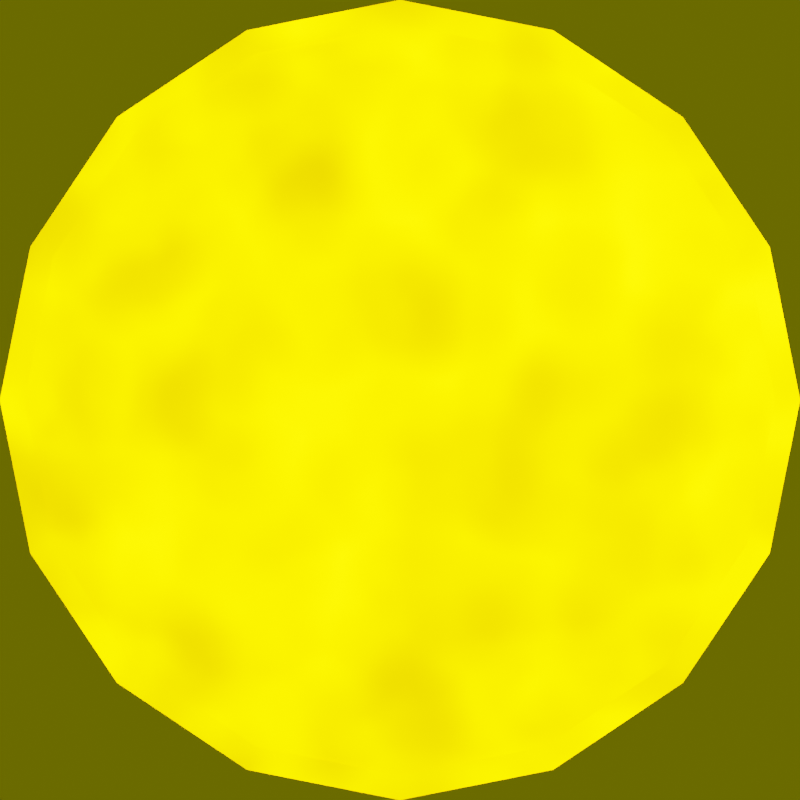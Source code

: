# Source: Coin.blend  (saved by Blender 2.83.18; exported with 4.5.12 LTS)
import bpy
from mathutils import Matrix  # noqa: F401  (used for matrix-valued properties, if any)

bpy.ops.wm.read_factory_settings(use_empty=True)
scene = bpy.context.scene
scene.name = 'Scene'

# ---- collections
col_scene = bpy.data.collections.new('Scene'); scene.collection.children.link(col_scene)
col_objects = bpy.data.collections.new('Objects'); scene.collection.children.link(col_objects)
col_reference = bpy.data.collections.new('Reference'); scene.collection.children.link(col_reference)
col_archive = bpy.data.collections.new('Archive'); scene.collection.children.link(col_archive)

# ---- images (referenced by path relative to the original .blend; pixels are not part of the script)
import os
ASSET_DIR = os.environ.get("B2B_ASSET_DIR", "")  # directory of the original .blend (textures are referenced by path, not embedded)
HERE = os.path.dirname(os.path.abspath(__file__))  # packed textures are extracted next to this script under _unpacked/

def load_image(name, relpath, width, height, colorspace="sRGB"):
    """Load a texture the original file referenced (path relative to the .blend, or extracted next to this script)."""
    p = next((c for c in (os.path.join(HERE, relpath), os.path.join(ASSET_DIR, relpath)) if relpath and os.path.exists(c)), "")
    if p:
        img = bpy.data.images.load(p, check_existing=True)
        img.name = name
    else:  # same state as the original file: an image datablock whose file is absent (Cycles renders it pink)
        img = bpy.data.images.new(name, width, height)
        img.source = "FILE"
        img.filepath = "//" + (relpath or name)
    img.colorspace_settings.name = colorspace
    return img
img_orct2icon_png = load_image('orct2icon.png', 'textures/orct2icon.png', 1024, 1024, 'Linear Rec.709')

# ---- materials (node trees are filled in below, after node groups)
mat_coin = bpy.data.materials.new('Coin')
mat_coin.use_transparent_shadow = False
mat_coin_rim = bpy.data.materials.new('Coin.Rim')
mat_coin_rim.use_transparent_shadow = False

# ---- node groups
ng_auto_smooth = bpy.data.node_groups.new('Auto Smooth', 'GeometryNodeTree')
_s = ng_auto_smooth.interface.new_socket(name='Geometry', in_out='OUTPUT', socket_type='NodeSocketGeometry')
_s = ng_auto_smooth.interface.new_socket(name='Geometry', in_out='INPUT', socket_type='NodeSocketGeometry')
_s = ng_auto_smooth.interface.new_socket(name='Angle', in_out='INPUT', socket_type='NodeSocketFloat')
_s.subtype = 'ANGLE'
_s.min_value = 0.0
_s.max_value = 3.142
ng_auto_smooth.is_modifier = True
_N = ng_auto_smooth.nodes; _L = ng_auto_smooth.links
n0 = _N.new('NodeGroupOutput'); n0.name = 'Group Output'; n0.location = (480, -100)
n1 = _N.new('NodeGroupInput'); n1.name = 'Group Input'; n1.location = (-420, -300)
n2 = _N.new('NodeGroupInput'); n2.name = 'Group Input.001'; n2.location = (-60, -100)
n3 = _N.new('GeometryNodeSetShadeSmooth'); n3.name = 'Set Shade Smooth'; n3.location = (120, -100)
n3.domain = 'EDGE'
n4 = _N.new('GeometryNodeSetShadeSmooth'); n4.name = 'Set Shade Smooth.001'; n4.location = (300, -100)
n5 = _N.new('GeometryNodeInputMeshEdgeAngle'); n5.name = 'Edge Angle'; n5.location = (-420, -220)
n6 = _N.new('GeometryNodeInputEdgeSmooth'); n6.name = 'Is Edge Smooth'; n6.location = (-60, -160)
n7 = _N.new('GeometryNodeInputShadeSmooth'); n7.name = 'Is Face Smooth'; n7.location = (-240, -340)
n8 = _N.new('FunctionNodeBooleanMath'); n8.name = 'Boolean Math'; n8.location = (-60, -220)
n9 = _N.new('FunctionNodeCompare'); n9.name = 'Compare'; n9.location = (-240, -180)
n9.operation = 'LESS_EQUAL'
_L.new(n5.outputs[0], n9.inputs[0])
_L.new(n4.outputs[0], n0.inputs[0])
_L.new(n1.outputs[1], n9.inputs[1])
_L.new(n9.outputs[0], n8.inputs[0])
_L.new(n7.outputs[0], n8.inputs[1])
_L.new(n2.outputs[0], n3.inputs[0])
_L.new(n6.outputs[0], n3.inputs[1])
_L.new(n3.outputs[0], n4.inputs[0])
_L.new(n8.outputs[0], n3.inputs[2])
n0.is_active_output = True

# ---- material node trees
mat_coin.use_nodes = True; mat_coin.node_tree.nodes.clear()
_N = mat_coin.node_tree.nodes; _L = mat_coin.node_tree.links
n0 = _N.new('ShaderNodeBsdfPrincipled'); n0.name = 'Principled BSDF'; n0.location = (382, 262)
n0.distribution = 'GGX'
n0.subsurface_method = 'BURLEY'
n0.inputs[1].default_value = 1.0
n0.inputs[3].default_value = 1.45
n0.inputs[27].default_value = (0.0, 0.0, 0.0, 1.0)
n0.inputs[28].default_value = 1.0
n1 = _N.new('ShaderNodeBump'); n1.name = 'Bump'; n1.location = (200, -140)
n1.inputs[1].default_value = 1.8
n1.inputs[2].default_value = 1.0
n2 = _N.new('ShaderNodeMapRange'); n2.name = 'Map Range'; n2.location = (200, 100)
n2.clamp = False
n2.inputs[3].default_value = 0.14
n2.inputs[4].default_value = 0.8
n3 = _N.new('ShaderNodeValToRGB'); n3.name = 'ColorRamp'; n3.location = (100, 340)
while len(n3.color_ramp.elements) > 1: n3.color_ramp.elements.remove(n3.color_ramp.elements[-1])
n3.color_ramp.elements[0].position = 0.0; n3.color_ramp.elements[0].color = (0.7952, 0.337, 0.0, 1.0)
_e = n3.color_ramp.elements.new(1.0); _e.color = (0.6038, 0.3211, 0.0, 1.0)
n4 = _N.new('ShaderNodeBump'); n4.name = 'Bump.001'; n4.location = (-100, -140)
n4.inputs[0].default_value = 0.2
n4.inputs[1].default_value = 1.0
n4.inputs[2].default_value = 1.0
n5 = _N.new('ShaderNodeTexNoise'); n5.name = 'Noise Texture'; n5.location = (-340, -100)
n5.inputs[2].default_value = 1.2
n5.inputs[3].default_value = 0.5
n6 = _N.new('ShaderNodeTexImage'); n6.name = 'Image Texture'; n6.location = (-440, 180)
n6.image = img_orct2icon_png
n6.interpolation = 'Cubic'
n6.extension = 'CLIP'
n7 = _N.new('ShaderNodeMix'); n7.name = 'Mix'; n7.location = (-120, 180)
n7.data_type = 'RGBA'
n7.inputs[6].default_value = (1.0, 1.0, 1.0, 1.0)
n8 = _N.new('ShaderNodeMapping'); n8.name = 'Mapping'; n8.location = (-780, 60)
n8.width = 240
n8.inputs[1].default_value = (-0.125, -0.125, 0.0)
n8.inputs[3].default_value = (1.25, 1.25, 1.25)
n9 = _N.new('ShaderNodeTexCoord'); n9.name = 'Texture Coordinate'; n9.location = (-960, 0)
n10 = _N.new('ShaderNodeOutputMaterial'); n10.name = 'Material Output'; n10.location = (660, 240)
_L.new(n8.outputs[0], n6.inputs[0])
_L.new(n9.outputs[2], n8.inputs[0])
_L.new(n6.outputs[1], n7.inputs[0])
_L.new(n6.outputs[0], n7.inputs[7])
_L.new(n1.outputs[0], n0.inputs[5])
_L.new(n5.outputs[0], n4.inputs[3])
_L.new(n4.outputs[0], n1.inputs[4])
_L.new(n9.outputs[3], n5.inputs[0])
_L.new(n7.outputs[2], n3.inputs[0])
_L.new(n3.outputs[0], n0.inputs[0])
_L.new(n5.outputs[0], n2.inputs[0])
_L.new(n2.outputs[0], n0.inputs[2])
_L.new(n0.outputs[0], n10.inputs[0])
_L.new(n7.outputs[2], n1.inputs[3])
n10.is_active_output = True
mat_coin_rim.use_nodes = True; mat_coin_rim.node_tree.nodes.clear()
_N = mat_coin_rim.node_tree.nodes; _L = mat_coin_rim.node_tree.links
n0 = _N.new('ShaderNodeBump'); n0.name = 'Bump'; n0.location = (280, -180)
n0.inputs[1].default_value = 5.0
n0.inputs[2].default_value = 1.0
n1 = _N.new('ShaderNodeValToRGB'); n1.name = 'ColorRamp'; n1.location = (180, 180)
while len(n1.color_ramp.elements) > 1: n1.color_ramp.elements.remove(n1.color_ramp.elements[-1])
n1.color_ramp.elements[0].position = 0.0; n1.color_ramp.elements[0].color = (0.7952, 0.337, 0.0, 1.0)
_e = n1.color_ramp.elements.new(1.0); _e.color = (0.6038, 0.3211, 0.0, 1.0)
n2 = _N.new('ShaderNodeAmbientOcclusion'); n2.name = 'Ambient Occlusion'; n2.location = (460, 180)
n3 = _N.new('NodeReroute'); n3.name = 'Reroute'; n3.location = (460, -300)
n3.width = 16
n3.socket_idname = 'NodeSocketVector'
n4 = _N.new('ShaderNodeBsdfPrincipled'); n4.name = 'Principled BSDF'; n4.location = (660, 220)
n4.distribution = 'GGX'
n4.subsurface_method = 'BURLEY'
n4.inputs[1].default_value = 1.0
n4.inputs[3].default_value = 1.45
n4.inputs[27].default_value = (0.0, 0.0, 0.0, 1.0)
n4.inputs[28].default_value = 1.0
n5 = _N.new('ShaderNodeBump'); n5.name = 'Bump.001'; n5.location = (-20, -180)
n5.inputs[0].default_value = 0.2
n5.inputs[1].default_value = 1.0
n5.inputs[2].default_value = 1.0
n6 = _N.new('ShaderNodeClamp'); n6.name = 'Clamp'; n6.location = (-20, 0)
n6.inputs[2].default_value = 0.1
n7 = _N.new('ShaderNodeTexWave'); n7.name = 'Wave Texture'; n7.location = (-280, 160)
n7.wave_type = 'RINGS'
n7.rings_direction = 'Z'
n7.inputs[1].default_value = 3.27
n8 = _N.new('ShaderNodeTexNoise'); n8.name = 'Noise Texture'; n8.location = (-280, -160)
n8.inputs[2].default_value = 1.2
n8.inputs[3].default_value = 0.5
n9 = _N.new('ShaderNodeMapRange'); n9.name = 'Map Range'; n9.location = (460, -60)
n9.clamp = False
n9.inputs[3].default_value = 0.14
n9.inputs[4].default_value = 0.8
n10 = _N.new('NodeReroute'); n10.name = 'Reroute.001'; n10.location = (-60, -160)
n10.width = 16
n10.socket_idname = 'NodeSocketFloat'
n11 = _N.new('ShaderNodeTexCoord'); n11.name = 'Texture Coordinate.001'; n11.location = (-540, -140)
n12 = _N.new('ShaderNodeOutputMaterial'); n12.name = 'Material Output'; n12.location = (940, 220)
_L.new(n3.outputs[0], n4.inputs[5])
_L.new(n8.outputs[0], n5.inputs[3])
_L.new(n5.outputs[0], n0.inputs[4])
_L.new(n1.outputs[0], n2.inputs[0])
_L.new(n10.outputs[0], n9.inputs[0])
_L.new(n9.outputs[0], n4.inputs[2])
_L.new(n11.outputs[3], n7.inputs[0])
_L.new(n7.outputs[0], n6.inputs[0])
_L.new(n6.outputs[0], n0.inputs[3])
_L.new(n6.outputs[0], n1.inputs[0])
_L.new(n2.outputs[0], n4.inputs[0])
_L.new(n0.outputs[0], n2.inputs[2])
_L.new(n4.outputs[0], n12.inputs[0])
_L.new(n0.outputs[0], n3.inputs[0])
_L.new(n8.outputs[0], n10.inputs[0])
_L.new(n11.outputs[3], n8.inputs[0])
n12.is_active_output = True

# ---- world
world_world = bpy.data.worlds.new('World'); scene.world = world_world
world_world.use_nodes = True; world_world.node_tree.nodes.clear()
_N = world_world.node_tree.nodes; _L = world_world.node_tree.links
n0 = _N.new('ShaderNodeOutputWorld'); n0.name = 'World Output'; n0.location = (300, 300)
n1 = _N.new('ShaderNodeBackground'); n1.name = 'Background'; n1.location = (10, 300)
n1.inputs[0].default_value = (0.05848, 0.05848, 0.0, 1.0)
_L.new(n1.outputs[0], n0.inputs[0])
n0.is_active_output = True
world_world.color = (0.05088, 0.05088, 0.05088)
world_world.use_sun_shadow = False
world_world.sun_shadow_jitter_overblur = 0.0

# ---- cameras
cam_camera = bpy.data.cameras.new('Camera')
cam_camera.type = 'ORTHO'
cam_camera.clip_end = 100.0
cam_camera.ortho_scale = 8.0

# ---- lights
light_light = bpy.data.lights.new('Light', 'POINT')
light_light.transmission_factor = 0.0
light_light.energy = 3000.0
light_light.shadow_soft_size = 6.0
light_light.shadow_maximum_resolution = 0.012
light_light.use_absolute_resolution = True
light_light_001 = bpy.data.lights.new('Light.001', 'POINT')
light_light_001.transmission_factor = 0.0
light_light_001.energy = 3000.0
light_light_001.shadow_soft_size = 6.0
light_light_001.shadow_maximum_resolution = 0.012
light_light_001.use_absolute_resolution = True
light_light_002 = bpy.data.lights.new('Light.002', 'POINT')
light_light_002.color = (0.9915, 1.0, 0.0)
light_light_002.transmission_factor = 0.0
light_light_002.use_custom_distance = True
light_light_002.cutoff_distance = 10.0
light_light_002.energy = 1000.0
light_light_002.shadow_soft_size = 5.0
light_light_002.shadow_maximum_resolution = 0.012
light_light_002.use_absolute_resolution = True
light_light_003 = bpy.data.lights.new('Light.003', 'AREA')
light_light_003.transmission_factor = 0.0
light_light_003.use_custom_distance = True
light_light_003.cutoff_distance = 10.0
light_light_003.use_shadow = False
light_light_003.energy = 2356.0
light_light_003.shadow_soft_size = 9.0
light_light_003.shadow_maximum_resolution = 0.012
light_light_003.use_absolute_resolution = True
light_light_003.size = 9.0
light_light_003.size_y = 0.1

# ---- meshes
me_circle = bpy.data.meshes.new('Circle')
me_circle.from_pydata([(2.548e-07, 4.0, 0.338), (-1.531, 3.696, 0.338), (-2.828, 2.828, 0.338), (-3.696, 1.531, 0.338), (-4.0, -2.553e-07, 0.338), (-3.696, -1.531, 0.338), (-2.828, -2.828, 0.338), (-1.531, -3.696, 0.338), (-3.492e-07, -4.0, 0.338), (1.531, -3.696, 0.338), (2.828, -2.828, 0.338), (3.696, -1.531, 0.338), (4.0, -3.277e-08, 0.338), (3.696, 1.531, 0.338), (2.828, 2.828, 0.338), (1.531, 3.696, 0.338), (-1.437, 3.47, 0.338), (2.845e-07, 3.756, 0.338), (-2.656, 2.656, 0.338), (-3.47, 1.437, 0.338), (-3.756, -2.553e-07, 0.338), (-3.47, -1.437, 0.338), (-2.656, -2.656, 0.338), (-1.437, -3.47, 0.338), (-3.195e-07, -3.756, 0.338), (1.437, -3.47, 0.338), (2.656, -2.656, 0.338), (3.47, -1.437, 0.338), (3.756, -6.06e-08, 0.338), (3.47, 1.437, 0.338), (2.656, 2.656, 0.338), (1.437, 3.47, 0.338), (2.548e-07, 4.0, -0.338), (-1.531, 3.696, -0.338), (-2.828, 2.828, -0.338), (-3.696, 1.531, -0.338), (-4.0, -2.553e-07, -0.338), (-3.696, -1.531, -0.338), (-2.828, -2.828, -0.338), (-1.531, -3.696, -0.338), (-3.492e-07, -4.0, -0.338), (1.531, -3.696, -0.338), (2.828, -2.828, -0.338), (3.696, -1.531, -0.338), (4.0, -3.277e-08, -0.338), (3.696, 1.531, -0.338), (2.828, 2.828, -0.338), (1.531, 3.696, -0.338), (-1.437, 3.47, -0.338), (2.845e-07, 3.756, -0.338), (-2.656, 2.656, -0.338), (-3.47, 1.437, -0.338), (-3.756, -2.553e-07, -0.338), (-3.47, -1.437, -0.338), (-2.656, -2.656, -0.338), (-1.437, -3.47, -0.338), (-3.195e-07, -3.756, -0.338), (1.437, -3.47, -0.338), (2.656, -2.656, -0.338), (3.47, -1.437, -0.338), (3.756, -6.06e-08, -0.338), (3.47, 1.437, -0.338), (2.656, 2.656, -0.338), (1.437, 3.47, -0.338), (-1.437, 3.47, 0.4819), (2.845e-07, 3.756, 0.4819), (-2.656, 2.656, 0.4819), (-3.47, 1.437, 0.4819), (-3.756, -2.553e-07, 0.4819), (-3.47, -1.437, 0.4819), (-2.656, -2.656, 0.4819), (-1.437, -3.47, 0.4819), (-3.195e-07, -3.756, 0.4819), (1.437, -3.47, 0.4819), (2.656, -2.656, 0.4819), (3.47, -1.437, 0.4819), (3.756, -6.06e-08, 0.4819), (3.47, 1.437, 0.4819), (2.656, 2.656, 0.4819), (1.437, 3.47, 0.4819), (-1.531, 3.696, 0.4819), (2.548e-07, 4.0, 0.4819), (-2.828, 2.828, 0.4819), (-3.696, 1.531, 0.4819), (-4.0, -2.553e-07, 0.4819), (-3.696, -1.531, 0.4819), (-2.828, -2.828, 0.4819), (-1.531, -3.696, 0.4819), (-3.492e-07, -4.0, 0.4819), (1.531, -3.696, 0.4819), (2.828, -2.828, 0.4819), (3.696, -1.531, 0.4819), (4.0, -3.277e-08, 0.4819), (3.696, 1.531, 0.4819), (2.828, 2.828, 0.4819), (1.531, 3.696, 0.4819), (-1.437, 3.47, -0.4819), (3.277e-07, 3.756, -0.4819), (-2.656, 2.656, -0.4819), (-3.47, 1.437, -0.4819), (-3.756, -2.122e-07, -0.4819), (-3.47, -1.437, -0.4819), (-2.656, -2.656, -0.4819), (-1.437, -3.47, -0.4819), (-3.626e-07, -3.756, -0.4819), (1.437, -3.47, -0.4819), (2.656, -2.656, -0.4819), (3.47, -1.437, -0.4819), (3.756, -6.06e-08, -0.4819), (3.47, 1.437, -0.4819), (2.656, 2.656, -0.4819), (1.437, 3.47, -0.4819), (-1.531, 3.696, -0.4819), (2.98e-07, 4.0, -0.4819), (-2.828, 2.828, -0.4819), (-3.696, 1.531, -0.4819), (-4.0, -2.122e-07, -0.4819), (-3.696, -1.531, -0.4819), (-2.828, -2.828, -0.4819), (-1.531, -3.696, -0.4819), (-3.923e-07, -4.0, -0.4819), (1.531, -3.696, -0.4819), (2.828, -2.828, -0.4819), (3.696, -1.531, -0.4819), (4.0, -3.277e-08, -0.4819), (3.696, 1.531, -0.4819), (2.828, 2.828, -0.4819), (1.531, 3.696, -0.4819)], [], [(16, 18, 19, 20, 21, 22, 23, 24, 25, 26, 27, 28, 29, 30, 31, 17), (60, 61, 109, 108), (24, 23, 71, 72), (59, 60, 108, 107), (23, 22, 70, 71), (58, 59, 107, 106), (22, 21, 69, 70), (15, 0, 81, 95), (57, 58, 106, 105), (21, 20, 68, 69), (14, 15, 95, 94), (56, 57, 105, 104), (20, 19, 67, 68), (13, 14, 94, 93), (55, 56, 104, 103), (19, 18, 66, 67), (12, 13, 93, 92), (48, 49, 63, 62, 61, 60, 59, 58, 57, 56, 55, 54, 53, 52, 51, 50), (54, 55, 103, 102), (18, 16, 64, 66), (11, 12, 92, 91), (53, 54, 102, 101), (32, 47, 127, 113), (16, 17, 65, 64), (10, 11, 91, 90), (52, 53, 101, 100), (47, 46, 126, 127), (9, 10, 90, 89), (51, 52, 100, 99), (46, 45, 125, 126), (8, 9, 89, 88), (50, 51, 99, 98), (45, 44, 124, 125), (7, 8, 88, 87), (1, 0, 32, 33), (2, 1, 33, 34), (3, 2, 34, 35), (4, 3, 35, 36), (5, 4, 36, 37), (6, 5, 37, 38), (7, 6, 38, 39), (8, 7, 39, 40), (9, 8, 40, 41), (10, 9, 41, 42), (11, 10, 42, 43), (12, 11, 43, 44), (13, 12, 44, 45), (14, 13, 45, 46), (15, 14, 46, 47), (0, 15, 47, 32), (64, 65, 81, 80), (66, 64, 80, 82), (67, 66, 82, 83), (68, 67, 83, 84), (69, 68, 84, 85), (70, 69, 85, 86), (71, 70, 86, 87), (72, 71, 87, 88), (73, 72, 88, 89), (74, 73, 89, 90), (75, 74, 90, 91), (76, 75, 91, 92), (77, 76, 92, 93), (78, 77, 93, 94), (79, 78, 94, 95), (65, 79, 95, 81), (96, 112, 113, 97), (98, 114, 112, 96), (99, 115, 114, 98), (100, 116, 115, 99), (101, 117, 116, 100), (102, 118, 117, 101), (103, 119, 118, 102), (104, 120, 119, 103), (105, 121, 120, 104), (106, 122, 121, 105), (107, 123, 122, 106), (108, 124, 123, 107), (109, 125, 124, 108), (110, 126, 125, 109), (111, 127, 126, 110), (97, 113, 127, 111), (25, 24, 72, 73), (61, 62, 110, 109), (26, 25, 73, 74), (62, 63, 111, 110), (27, 26, 74, 75), (63, 49, 97, 111), (28, 27, 75, 76), (33, 32, 113, 112), (29, 28, 76, 77), (34, 33, 112, 114), (30, 29, 77, 78), (35, 34, 114, 115), (31, 30, 78, 79), (36, 35, 115, 116), (17, 31, 79, 65), (37, 36, 116, 117), (0, 1, 80, 81), (38, 37, 117, 118), (1, 2, 82, 80), (39, 38, 118, 119), (2, 3, 83, 82), (40, 39, 119, 120), (3, 4, 84, 83), (41, 40, 120, 121), (4, 5, 85, 84), (42, 41, 121, 122), (5, 6, 86, 85), (43, 42, 122, 123), (49, 48, 96, 97), (6, 7, 87, 86), (44, 43, 123, 124), (48, 50, 98, 96)])
me_circle.polygons.foreach_set('use_smooth', [True] * 114)
me_circle.polygons.foreach_set('material_index', [0, 0, 0, 0, 0, 0, 0, 1, 0, 0, 1, 0, 0, 1, 0, 0, 1, 0, 0, 0, 1, 0, 1, 0, 1, 0, 1, 1, 0, 1, 1, 0, 1, 1, 1, 1, 1, 1, 1, 1, 1, 1, 1, 1, 1, 1, 1, 1, 1, 1, 0, 0, 0, 0, 0, 0, 0, 0, 0, 0, 0, 0, 0, 0, 0, 0, 0, 0, 0, 0, 0, 0, 0, 0, 0, 0, 0, 0, 0, 0, 0, 0, 0, 0, 0, 0, 0, 0, 0, 1, 0, 1, 0, 1, 0, 1, 0, 1, 1, 1, 1, 1, 1, 1, 1, 1, 1, 1, 1, 1, 0, 1, 1, 0])
_uv = me_circle.uv_layers.new(name='UVMap')
_uv.uv.foreach_set('vector', [0.3203, 0.9337, 0.168, 0.832, 0.06627, 0.6797, 0.03053, 0.5, 0.06627, 0.3203, 0.168, 0.168, 0.3203, 0.06627, 0.5, 0.03053, 0.6797, 0.06627, 0.832, 0.168, 0.9337, 0.3203, 0.9695, 0.5, 0.9337, 0.6797, 0.832, 0.832, 0.6797, 0.9337, 0.5, 0.9695, 0.9695, 0.5, 0.9337, 0.6797, 0.9337, 0.6797, 0.9695, 0.5, 0.5, 0.03053, 0.3203, 0.06627, 0.3203, 0.06627, 0.5, 0.03053, 0.9337, 0.3203, 0.9695, 0.5, 0.9695, 0.5, 0.9337, 0.3203, 0.3203, 0.06627, 0.168, 0.168, 0.168, 0.168, 0.3203, 0.06627, 0.832, 0.168, 0.9337, 0.3203, 0.9337, 0.3203, 0.832, 0.168, 0.168, 0.168, 0.06627, 0.3203, 0.06627, 0.3203, 0.168, 0.168, 0.6913, 0.9619, 0.5, 1.0, 0.5, 1.0, 0.6913, 0.9619, 0.6797, 0.06627, 0.832, 0.168, 0.832, 0.168, 0.6797, 0.06627, 0.06627, 0.3203, 0.03053, 0.5, 0.03053, 0.5, 0.06627, 0.3203, 0.8536, 0.8536, 0.6913, 0.9619, 0.6913, 0.9619, 0.8536, 0.8536, 0.5, 0.03053, 0.6797, 0.06627, 0.6797, 0.06627, 0.5, 0.03053, 0.03053, 0.5, 0.06627, 0.6797, 0.06627, 0.6797, 0.03053, 0.5, 0.9619, 0.6913, 0.8536, 0.8536, 0.8536, 0.8536, 0.9619, 0.6913, 0.3203, 0.06627, 0.5, 0.03053, 0.5, 0.03053, 0.3203, 0.06627, 0.06627, 0.6797, 0.168, 0.832, 0.168, 0.832, 0.06627, 0.6797, 1.0, 0.5, 0.9619, 0.6913, 0.9619, 0.6913, 1.0, 0.5, 0.3203, 0.9337, 0.5, 0.9695, 0.6797, 0.9337, 0.832, 0.832, 0.9337, 0.6797, 0.9695, 0.5, 0.9337, 0.3203, 0.832, 0.168, 0.6797, 0.06627, 0.5, 0.03053, 0.3203, 0.06627, 0.168, 0.168, 0.06627, 0.3203, 0.03053, 0.5, 0.06627, 0.6797, 0.168, 0.832, 0.168, 0.168, 0.3203, 0.06627, 0.3203, 0.06627, 0.168, 0.168, 0.168, 0.832, 0.3203, 0.9337, 0.3203, 0.9337, 0.168, 0.832, 0.9619, 0.3087, 1.0, 0.5, 1.0, 0.5, 0.9619, 0.3087, 0.06627, 0.3203, 0.168, 0.168, 0.168, 0.168, 0.06627, 0.3203, 0.5, 1.0, 0.6913, 0.9619, 0.6913, 0.9619, 0.5, 1.0, 0.3203, 0.9337, 0.5, 0.9695, 0.5, 0.9695, 0.3203, 0.9337, 0.8536, 0.1464, 0.9619, 0.3087, 0.9619, 0.3087, 0.8536, 0.1464, 0.03053, 0.5, 0.06627, 0.3203, 0.06627, 0.3203, 0.03053, 0.5, 0.6913, 0.9619, 0.8536, 0.8536, 0.8536, 0.8536, 0.6913, 0.9619, 0.6913, 0.03806, 0.8536, 0.1464, 0.8536, 0.1464, 0.6913, 0.03806, 0.06627, 0.6797, 0.03053, 0.5, 0.03053, 0.5, 0.06627, 0.6797, 0.8536, 0.8536, 0.9619, 0.6913, 0.9619, 0.6913, 0.8536, 0.8536, 0.5, 0.0, 0.6913, 0.03806, 0.6913, 0.03806, 0.5, 0.0, 0.168, 0.832, 0.06627, 0.6797, 0.06627, 0.6797, 0.168, 0.832, 0.9619, 0.6913, 1.0, 0.5, 1.0, 0.5, 0.9619, 0.6913, 0.3087, 0.03806, 0.5, 0.0, 0.5, 0.0, 0.3087, 0.03806, 0.3087, 0.9619, 0.5, 1.0, 0.5, 1.0, 0.3087, 0.9619, 0.1464, 0.8536, 0.3087, 0.9619, 0.3087, 0.9619, 0.1464, 0.8536, 0.03806, 0.6913, 0.1464, 0.8536, 0.1464, 0.8536, 0.03806, 0.6913, 0.0, 0.5, 0.03806, 0.6913, 0.03806, 0.6913, 0.0, 0.5, 0.03806, 0.3087, 0.0, 0.5, 0.0, 0.5, 0.03806, 0.3087, 0.1464, 0.1464, 0.03806, 0.3087, 0.03806, 0.3087, 0.1464, 0.1464, 0.3087, 0.03806, 0.1464, 0.1464, 0.1464, 0.1464, 0.3087, 0.03806, 0.5, 0.0, 0.3087, 0.03806, 0.3087, 0.03806, 0.5, 0.0, 0.6913, 0.03806, 0.5, 0.0, 0.5, 0.0, 0.6913, 0.03806, 0.8536, 0.1464, 0.6913, 0.03806, 0.6913, 0.03806, 0.8536, 0.1464, 0.9619, 0.3087, 0.8536, 0.1464, 0.8536, 0.1464, 0.9619, 0.3087, 1.0, 0.5, 0.9619, 0.3087, 0.9619, 0.3087, 1.0, 0.5, 0.9619, 0.6913, 1.0, 0.5, 1.0, 0.5, 0.9619, 0.6913, 0.8536, 0.8536, 0.9619, 0.6913, 0.9619, 0.6913, 0.8536, 0.8536, 0.6913, 0.9619, 0.8536, 0.8536, 0.8536, 0.8536, 0.6913, 0.9619, 0.5, 1.0, 0.6913, 0.9619, 0.6913, 0.9619, 0.5, 1.0, 0.3203, 0.9337, 0.5, 0.9695, 0.5, 1.0, 0.3087, 0.9619, 0.168, 0.832, 0.3203, 0.9337, 0.3087, 0.9619, 0.1464, 0.8536, 0.06627, 0.6797, 0.168, 0.832, 0.1464, 0.8536, 0.03806, 0.6913, 0.03053, 0.5, 0.06627, 0.6797, 0.03806, 0.6913, 0.0, 0.5, 0.06627, 0.3203, 0.03053, 0.5, 0.0, 0.5, 0.03806, 0.3087, 0.168, 0.168, 0.06627, 0.3203, 0.03806, 0.3087, 0.1464, 0.1464, 0.3203, 0.06627, 0.168, 0.168, 0.1464, 0.1464, 0.3087, 0.03806, 0.5, 0.03053, 0.3203, 0.06627, 0.3087, 0.03806, 0.5, 0.0, 0.6797, 0.06627, 0.5, 0.03053, 0.5, 0.0, 0.6913, 0.03806, 0.832, 0.168, 0.6797, 0.06627, 0.6913, 0.03806, 0.8536, 0.1464, 0.9337, 0.3203, 0.832, 0.168, 0.8536, 0.1464, 0.9619, 0.3087, 0.9695, 0.5, 0.9337, 0.3203, 0.9619, 0.3087, 1.0, 0.5, 0.9337, 0.6797, 0.9695, 0.5, 1.0, 0.5, 0.9619, 0.6913, 0.832, 0.832, 0.9337, 0.6797, 0.9619, 0.6913, 0.8536, 0.8536, 0.6797, 0.9337, 0.832, 0.832, 0.8536, 0.8536, 0.6913, 0.9619, 0.5, 0.9695, 0.6797, 0.9337, 0.6913, 0.9619, 0.5, 1.0, 0.3203, 0.9337, 0.3087, 0.9619, 0.5, 1.0, 0.5, 0.9695, 0.168, 0.832, 0.1464, 0.8536, 0.3087, 0.9619, 0.3203, 0.9337, 0.06627, 0.6797, 0.03806, 0.6913, 0.1464, 0.8536, 0.168, 0.832, 0.03053, 0.5, 0.0, 0.5, 0.03806, 0.6913, 0.06627, 0.6797, 0.06627, 0.3203, 0.03806, 0.3087, 0.0, 0.5, 0.03053, 0.5, 0.168, 0.168, 0.1464, 0.1464, 0.03806, 0.3087, 0.06627, 0.3203, 0.3203, 0.06627, 0.3087, 0.03806, 0.1464, 0.1464, 0.168, 0.168, 0.5, 0.03053, 0.5, 0.0, 0.3087, 0.03806, 0.3203, 0.06627, 0.6797, 0.06627, 0.6913, 0.03806, 0.5, 0.0, 0.5, 0.03053, 0.832, 0.168, 0.8536, 0.1464, 0.6913, 0.03806, 0.6797, 0.06627, 0.9337, 0.3203, 0.9619, 0.3087, 0.8536, 0.1464, 0.832, 0.168, 0.9695, 0.5, 1.0, 0.5, 0.9619, 0.3087, 0.9337, 0.3203, 0.9337, 0.6797, 0.9619, 0.6913, 1.0, 0.5, 0.9695, 0.5, 0.832, 0.832, 0.8536, 0.8536, 0.9619, 0.6913, 0.9337, 0.6797, 0.6797, 0.9337, 0.6913, 0.9619, 0.8536, 0.8536, 0.832, 0.832, 0.5, 0.9695, 0.5, 1.0, 0.6913, 0.9619, 0.6797, 0.9337, 0.6797, 0.06627, 0.5, 0.03053, 0.5, 0.03053, 0.6797, 0.06627, 0.9337, 0.6797, 0.832, 0.832, 0.832, 0.832, 0.9337, 0.6797, 0.832, 0.168, 0.6797, 0.06627, 0.6797, 0.06627, 0.832, 0.168, 0.832, 0.832, 0.6797, 0.9337, 0.6797, 0.9337, 0.832, 0.832, 0.9337, 0.3203, 0.832, 0.168, 0.832, 0.168, 0.9337, 0.3203, 0.6797, 0.9337, 0.5, 0.9695, 0.5, 0.9695, 0.6797, 0.9337, 0.9695, 0.5, 0.9337, 0.3203, 0.9337, 0.3203, 0.9695, 0.5, 0.3087, 0.9619, 0.5, 1.0, 0.5, 1.0, 0.3087, 0.9619, 0.9337, 0.6797, 0.9695, 0.5, 0.9695, 0.5, 0.9337, 0.6797, 0.1464, 0.8536, 0.3087, 0.9619, 0.3087, 0.9619, 0.1464, 0.8536, 0.832, 0.832, 0.9337, 0.6797, 0.9337, 0.6797, 0.832, 0.832, 0.03806, 0.6913, 0.1464, 0.8536, 0.1464, 0.8536, 0.03806, 0.6913, 0.6797, 0.9337, 0.832, 0.832, 0.832, 0.832, 0.6797, 0.9337, 0.0, 0.5, 0.03806, 0.6913, 0.03806, 0.6913, 0.0, 0.5, 0.5, 0.9695, 0.6797, 0.9337, 0.6797, 0.9337, 0.5, 0.9695, 0.03806, 0.3087, 0.0, 0.5, 0.0, 0.5, 0.03806, 0.3087, 0.5, 1.0, 0.3087, 0.9619, 0.3087, 0.9619, 0.5, 1.0, 0.1464, 0.1464, 0.03806, 0.3087, 0.03806, 0.3087, 0.1464, 0.1464, 0.3087, 0.9619, 0.1464, 0.8536, 0.1464, 0.8536, 0.3087, 0.9619, 0.3087, 0.03806, 0.1464, 0.1464, 0.1464, 0.1464, 0.3087, 0.03806, 0.1464, 0.8536, 0.03806, 0.6913, 0.03806, 0.6913, 0.1464, 0.8536, 0.5, 0.0, 0.3087, 0.03806, 0.3087, 0.03806, 0.5, 0.0, 0.03806, 0.6913, 0.0, 0.5, 0.0, 0.5, 0.03806, 0.6913, 0.6913, 0.03806, 0.5, 0.0, 0.5, 0.0, 0.6913, 0.03806, 0.0, 0.5, 0.03806, 0.3087, 0.03806, 0.3087, 0.0, 0.5, 0.8536, 0.1464, 0.6913, 0.03806, 0.6913, 0.03806, 0.8536, 0.1464, 0.03806, 0.3087, 0.1464, 0.1464, 0.1464, 0.1464, 0.03806, 0.3087, 0.9619, 0.3087, 0.8536, 0.1464, 0.8536, 0.1464, 0.9619, 0.3087, 0.5, 0.9695, 0.3203, 0.9337, 0.3203, 0.9337, 0.5, 0.9695, 0.1464, 0.1464, 0.3087, 0.03806, 0.3087, 0.03806, 0.1464, 0.1464, 1.0, 0.5, 0.9619, 0.3087, 0.9619, 0.3087, 1.0, 0.5, 0.3203, 0.9337, 0.168, 0.832, 0.168, 0.832, 0.3203, 0.9337])
me_circle.materials.append(mat_coin)
me_circle.materials.append(mat_coin_rim)
me_circle.use_remesh_fix_poles = True
me_circle.use_remesh_preserve_attributes = False
me_circle.use_mirror_vertex_groups = False
me_circle.update()

# ---- objects
ob_light_main = bpy.data.objects.new('Light.Main', light_light)
ob_camera = bpy.data.objects.new('Camera', cam_camera)
ob_light_back = bpy.data.objects.new('Light.Back', light_light_001)
ob_light_rim = bpy.data.objects.new('Light.Rim', light_light_002)
ob_light_filler = bpy.data.objects.new('Light.Filler', light_light_003)
ob_anim_rotation = bpy.data.objects.new('Anim.Rotation', None)
ob_coin = bpy.data.objects.new('Coin', me_circle)

# ---- transforms, parenting, visibility, modifiers, constraints
ob_light_main.location = (4.076, 1.005, 5.904)
ob_light_main.rotation_euler = (0.6503, 0.05522, 1.866)
ob_light_main.lock_rotations_4d = False
ob_light_main.empty_display_type = 'ARROWS'
ob_light_main.color = (0.0, 0.0, 0.0, 0.0)
ob_light_main.lineart.crease_threshold = 0.0
ob_camera.location = (0.0, 0.0, 11.0)
ob_camera.lock_rotations_4d = False
ob_camera.empty_display_type = 'ARROWS'
ob_camera.color = (0.0, 0.0, 0.0, 0.0)
ob_camera.display_type = 'WIRE'
ob_camera.lineart.crease_threshold = 0.0
ob_light_back.location = (-7.075, -0.871, -1.391)
ob_light_back.rotation_euler = (0.6503, 0.05522, 1.866)
ob_light_back.lock_rotations_4d = False
ob_light_back.empty_display_type = 'ARROWS'
ob_light_back.color = (0.0, 0.0, 0.0, 0.0)
ob_light_back.lineart.crease_threshold = 0.0
ob_light_rim.location = (5.219, 1.005, -3.579)
ob_light_rim.rotation_euler = (0.6503, 0.05522, 1.866)
ob_light_rim.lock_rotations_4d = False
ob_light_rim.empty_display_type = 'ARROWS'
ob_light_rim.color = (0.0, 0.0, 0.0, 0.0)
ob_light_rim.lineart.crease_threshold = 0.0
ob_light_filler.location = (0.0, 0.0, 9.211)
ob_light_filler.lock_rotations_4d = False
ob_light_filler.empty_display_type = 'ARROWS'
ob_light_filler.color = (0.0, 0.0, 0.0, 0.0)
ob_light_filler.lineart.crease_threshold = 0.0
ob_anim_rotation.location = (0.0, 0.0, 0.0)
ob_anim_rotation.scale = (5.0, 5.0, 5.0)
ob_anim_rotation.empty_display_type = 'ARROWS'
ob_anim_rotation.lineart.crease_threshold = 0.0
ob_coin.parent = ob_anim_rotation
ob_coin.matrix_parent_inverse = Matrix(((0.2, -0.0, 0.0, -0.0), (-0.0, 0.2, -0.0, 0.0), (0.0, -0.0, 0.2, -0.0), (-0.0, 0.0, -0.0, 1.0)))
ob_coin.location = (0.0, 0.0, 0.0)
ob_coin.lineart.crease_threshold = 0.0
_m = ob_coin.modifiers.new('Auto Smooth', 'NODES')
_m.node_group = ng_auto_smooth
_gi = [s.identifier for s in ng_auto_smooth.interface.items_tree if s.item_type == 'SOCKET' and s.in_out == 'INPUT']
_m[_gi[1]] = 1.396  # Angle

# ---- collection membership
col_scene.objects.link(ob_light_main)
col_scene.objects.link(ob_camera)
col_scene.objects.link(ob_light_back)
col_scene.objects.link(ob_light_rim)
col_scene.objects.link(ob_light_filler)
col_objects.objects.link(ob_anim_rotation)
col_objects.objects.link(ob_coin)
def _layer_coll(name, lc=None):
    lc = lc or bpy.context.view_layer.layer_collection
    for c in lc.children:
        if c.name == name: return c
        r = _layer_coll(name, c)
        if r: return r
_layer_coll('Reference').exclude = True
_layer_coll('Archive').exclude = True

# ---- scene / render settings (as saved in the file)
scene.camera = ob_camera
scene.frame_start = 1; scene.frame_end = 8; scene.frame_set(1)
scene.render.engine = 'BLENDER_EEVEE_NEXT'
scene.render.resolution_x = 32
scene.render.resolution_y = 32
scene.render.fps = 4
scene.render.film_transparent = True
scene.render.use_high_quality_normals = True
scene.cycles.use_denoising = False
scene.cycles.samples = 128
scene.cycles.sampling_pattern = 'TABULATED_SOBOL'
scene.cycles.use_adaptive_sampling = False
scene.cycles.use_light_tree = False
scene.eevee.taa_samples = 8
scene.eevee.taa_render_samples = 8
scene.eevee.use_gtao = True
scene.eevee.use_raytracing = True
scene.view_settings.view_transform = 'Filmic'
scene.view_settings.exposure = 1.0
bpy.context.view_layer.update()
